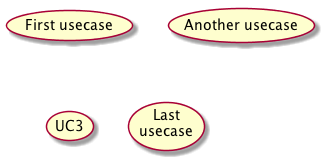

The diagram above was rendered by PlantUML. Its source (embedded in the PNG):
@startuml

(First usecase)
(Another usecase) as (UC2)  
usecase UC3
usecase (Last\nusecase) as UC4

@enduml